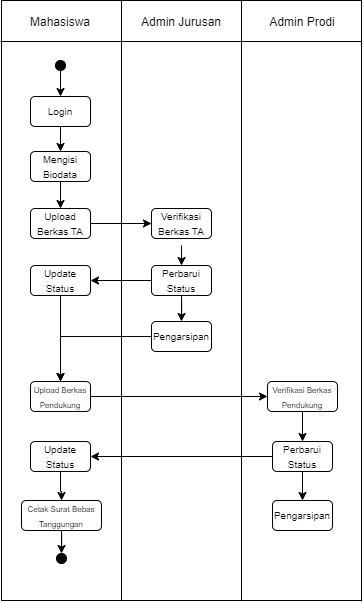

The diagram above was exported from draw.io. Its source (the exported page's mxGraphModel, read from the mxfile embedded in the PNG):
<mxGraphModel dx="1105" dy="549" grid="1" gridSize="10" guides="1" tooltips="1" connect="1" arrows="1" fold="1" page="1" pageScale="1" pageWidth="850" pageHeight="1100" math="0" shadow="0">
  <root>
    <mxCell id="0" />
    <mxCell id="1" parent="0" />
    <mxCell id="8eg85XD3WyfkmuIECyFD-1" value="" style="rounded=0;whiteSpace=wrap;html=1;" vertex="1" parent="1">
      <mxGeometry x="80" y="80" width="120" height="600" as="geometry" />
    </mxCell>
    <mxCell id="8eg85XD3WyfkmuIECyFD-2" value="" style="rounded=0;whiteSpace=wrap;html=1;" vertex="1" parent="1">
      <mxGeometry x="200" y="80" width="120" height="600" as="geometry" />
    </mxCell>
    <mxCell id="8eg85XD3WyfkmuIECyFD-3" value="" style="rounded=0;whiteSpace=wrap;html=1;" vertex="1" parent="1">
      <mxGeometry x="320" y="80" width="120" height="600" as="geometry" />
    </mxCell>
    <mxCell id="8eg85XD3WyfkmuIECyFD-5" value="Mahasiswa" style="text;html=1;align=center;verticalAlign=middle;whiteSpace=wrap;rounded=0;" vertex="1" parent="1">
      <mxGeometry x="109" y="87" width="60" height="30" as="geometry" />
    </mxCell>
    <mxCell id="8eg85XD3WyfkmuIECyFD-7" value="" style="endArrow=none;html=1;rounded=0;exitX=-0.006;exitY=0.071;exitDx=0;exitDy=0;exitPerimeter=0;" edge="1" parent="1">
      <mxGeometry width="50" height="50" relative="1" as="geometry">
        <mxPoint x="79" y="121" as="sourcePoint" />
        <mxPoint x="440" y="121" as="targetPoint" />
      </mxGeometry>
    </mxCell>
    <mxCell id="8eg85XD3WyfkmuIECyFD-8" value="Admin Jurusan" style="text;html=1;align=center;verticalAlign=middle;whiteSpace=wrap;rounded=0;" vertex="1" parent="1">
      <mxGeometry x="215" y="87" width="90" height="30" as="geometry" />
    </mxCell>
    <mxCell id="8eg85XD3WyfkmuIECyFD-9" value="Admin Prodi" style="text;html=1;align=center;verticalAlign=middle;whiteSpace=wrap;rounded=0;" vertex="1" parent="1">
      <mxGeometry x="336" y="87" width="90" height="30" as="geometry" />
    </mxCell>
    <mxCell id="8eg85XD3WyfkmuIECyFD-12" style="edgeStyle=orthogonalEdgeStyle;rounded=0;orthogonalLoop=1;jettySize=auto;html=1;" edge="1" parent="1" source="8eg85XD3WyfkmuIECyFD-10" target="8eg85XD3WyfkmuIECyFD-11">
      <mxGeometry relative="1" as="geometry" />
    </mxCell>
    <mxCell id="8eg85XD3WyfkmuIECyFD-10" value="" style="ellipse;whiteSpace=wrap;html=1;aspect=fixed;fillColor=#000000;" vertex="1" parent="1">
      <mxGeometry x="134" y="140" width="10" height="10" as="geometry" />
    </mxCell>
    <mxCell id="8eg85XD3WyfkmuIECyFD-26" style="edgeStyle=orthogonalEdgeStyle;rounded=0;orthogonalLoop=1;jettySize=auto;html=1;" edge="1" parent="1" source="8eg85XD3WyfkmuIECyFD-11" target="8eg85XD3WyfkmuIECyFD-13">
      <mxGeometry relative="1" as="geometry" />
    </mxCell>
    <mxCell id="8eg85XD3WyfkmuIECyFD-11" value="&lt;font style=&quot;font-size: 10px;&quot;&gt;Login&lt;/font&gt;" style="rounded=1;whiteSpace=wrap;html=1;" vertex="1" parent="1">
      <mxGeometry x="109" y="176" width="60" height="30" as="geometry" />
    </mxCell>
    <mxCell id="8eg85XD3WyfkmuIECyFD-27" style="edgeStyle=orthogonalEdgeStyle;rounded=0;orthogonalLoop=1;jettySize=auto;html=1;exitX=0.5;exitY=1;exitDx=0;exitDy=0;" edge="1" parent="1" source="8eg85XD3WyfkmuIECyFD-13" target="8eg85XD3WyfkmuIECyFD-14">
      <mxGeometry relative="1" as="geometry">
        <mxPoint x="139.00000000000023" y="268" as="sourcePoint" />
      </mxGeometry>
    </mxCell>
    <mxCell id="8eg85XD3WyfkmuIECyFD-13" value="&lt;span style=&quot;font-size: 10px;&quot;&gt;Mengisi Biodata&lt;/span&gt;" style="rounded=1;whiteSpace=wrap;html=1;" vertex="1" parent="1">
      <mxGeometry x="109" y="231" width="60" height="30" as="geometry" />
    </mxCell>
    <mxCell id="8eg85XD3WyfkmuIECyFD-28" style="edgeStyle=orthogonalEdgeStyle;rounded=0;orthogonalLoop=1;jettySize=auto;html=1;entryX=0;entryY=0.5;entryDx=0;entryDy=0;" edge="1" parent="1" source="8eg85XD3WyfkmuIECyFD-14" target="8eg85XD3WyfkmuIECyFD-15">
      <mxGeometry relative="1" as="geometry" />
    </mxCell>
    <mxCell id="8eg85XD3WyfkmuIECyFD-14" value="&lt;span style=&quot;font-size: 10px;&quot;&gt;Upload Berkas TA&lt;/span&gt;" style="rounded=1;whiteSpace=wrap;html=1;" vertex="1" parent="1">
      <mxGeometry x="109" y="288" width="60" height="30" as="geometry" />
    </mxCell>
    <mxCell id="8eg85XD3WyfkmuIECyFD-29" style="edgeStyle=orthogonalEdgeStyle;rounded=0;orthogonalLoop=1;jettySize=auto;html=1;entryX=0.5;entryY=0;entryDx=0;entryDy=0;" edge="1" parent="1" target="8eg85XD3WyfkmuIECyFD-16">
      <mxGeometry relative="1" as="geometry">
        <mxPoint x="260.0526315789473" y="325" as="sourcePoint" />
      </mxGeometry>
    </mxCell>
    <mxCell id="8eg85XD3WyfkmuIECyFD-15" value="&lt;span style=&quot;font-size: 10px;&quot;&gt;Verifikasi Berkas TA&lt;/span&gt;" style="rounded=1;whiteSpace=wrap;html=1;" vertex="1" parent="1">
      <mxGeometry x="230" y="288" width="60" height="30" as="geometry" />
    </mxCell>
    <mxCell id="8eg85XD3WyfkmuIECyFD-30" style="edgeStyle=orthogonalEdgeStyle;rounded=0;orthogonalLoop=1;jettySize=auto;html=1;entryX=1;entryY=0.5;entryDx=0;entryDy=0;" edge="1" parent="1" source="8eg85XD3WyfkmuIECyFD-16" target="8eg85XD3WyfkmuIECyFD-17">
      <mxGeometry relative="1" as="geometry" />
    </mxCell>
    <mxCell id="8eg85XD3WyfkmuIECyFD-33" style="edgeStyle=orthogonalEdgeStyle;rounded=0;orthogonalLoop=1;jettySize=auto;html=1;entryX=0.5;entryY=0;entryDx=0;entryDy=0;" edge="1" parent="1" source="8eg85XD3WyfkmuIECyFD-16" target="8eg85XD3WyfkmuIECyFD-24">
      <mxGeometry relative="1" as="geometry" />
    </mxCell>
    <mxCell id="8eg85XD3WyfkmuIECyFD-16" value="&lt;span style=&quot;font-size: 10px;&quot;&gt;Perbarui Status&lt;/span&gt;" style="rounded=1;whiteSpace=wrap;html=1;" vertex="1" parent="1">
      <mxGeometry x="230" y="345" width="60" height="30" as="geometry" />
    </mxCell>
    <mxCell id="8eg85XD3WyfkmuIECyFD-31" style="edgeStyle=orthogonalEdgeStyle;rounded=0;orthogonalLoop=1;jettySize=auto;html=1;" edge="1" parent="1" source="8eg85XD3WyfkmuIECyFD-17" target="8eg85XD3WyfkmuIECyFD-18">
      <mxGeometry relative="1" as="geometry" />
    </mxCell>
    <mxCell id="8eg85XD3WyfkmuIECyFD-17" value="&lt;span style=&quot;font-size: 10px;&quot;&gt;Update Status&lt;/span&gt;" style="rounded=1;whiteSpace=wrap;html=1;" vertex="1" parent="1">
      <mxGeometry x="109" y="345" width="60" height="30" as="geometry" />
    </mxCell>
    <mxCell id="8eg85XD3WyfkmuIECyFD-34" style="edgeStyle=orthogonalEdgeStyle;rounded=0;orthogonalLoop=1;jettySize=auto;html=1;entryX=0;entryY=0.5;entryDx=0;entryDy=0;" edge="1" parent="1" source="8eg85XD3WyfkmuIECyFD-18" target="8eg85XD3WyfkmuIECyFD-19">
      <mxGeometry relative="1" as="geometry" />
    </mxCell>
    <mxCell id="8eg85XD3WyfkmuIECyFD-18" value="&lt;font style=&quot;font-size: 8px;&quot;&gt;Upload Berkas Pendukung&lt;/font&gt;" style="rounded=1;whiteSpace=wrap;html=1;" vertex="1" parent="1">
      <mxGeometry x="109" y="461" width="60" height="30" as="geometry" />
    </mxCell>
    <mxCell id="8eg85XD3WyfkmuIECyFD-35" style="edgeStyle=orthogonalEdgeStyle;rounded=0;orthogonalLoop=1;jettySize=auto;html=1;" edge="1" parent="1" source="8eg85XD3WyfkmuIECyFD-19" target="8eg85XD3WyfkmuIECyFD-20">
      <mxGeometry relative="1" as="geometry" />
    </mxCell>
    <mxCell id="8eg85XD3WyfkmuIECyFD-19" value="&lt;font style=&quot;font-size: 8px;&quot;&gt;Verifikasi Berkas Pendukung&lt;/font&gt;" style="rounded=1;whiteSpace=wrap;html=1;" vertex="1" parent="1">
      <mxGeometry x="346" y="461" width="70" height="30" as="geometry" />
    </mxCell>
    <mxCell id="8eg85XD3WyfkmuIECyFD-37" style="edgeStyle=orthogonalEdgeStyle;rounded=0;orthogonalLoop=1;jettySize=auto;html=1;entryX=0.5;entryY=0;entryDx=0;entryDy=0;" edge="1" parent="1" source="8eg85XD3WyfkmuIECyFD-20" target="8eg85XD3WyfkmuIECyFD-25">
      <mxGeometry relative="1" as="geometry" />
    </mxCell>
    <mxCell id="8eg85XD3WyfkmuIECyFD-38" style="edgeStyle=orthogonalEdgeStyle;rounded=0;orthogonalLoop=1;jettySize=auto;html=1;" edge="1" parent="1" source="8eg85XD3WyfkmuIECyFD-20" target="8eg85XD3WyfkmuIECyFD-21">
      <mxGeometry relative="1" as="geometry" />
    </mxCell>
    <mxCell id="8eg85XD3WyfkmuIECyFD-20" value="&lt;span style=&quot;font-size: 10px;&quot;&gt;Perbarui Status&lt;/span&gt;" style="rounded=1;whiteSpace=wrap;html=1;" vertex="1" parent="1">
      <mxGeometry x="351" y="521" width="60" height="30" as="geometry" />
    </mxCell>
    <mxCell id="8eg85XD3WyfkmuIECyFD-45" style="edgeStyle=orthogonalEdgeStyle;rounded=0;orthogonalLoop=1;jettySize=auto;html=1;entryX=0.5;entryY=0;entryDx=0;entryDy=0;" edge="1" parent="1" source="8eg85XD3WyfkmuIECyFD-21" target="8eg85XD3WyfkmuIECyFD-22">
      <mxGeometry relative="1" as="geometry" />
    </mxCell>
    <mxCell id="8eg85XD3WyfkmuIECyFD-21" value="&lt;span style=&quot;font-size: 10px;&quot;&gt;Update Status&lt;/span&gt;" style="rounded=1;whiteSpace=wrap;html=1;" vertex="1" parent="1">
      <mxGeometry x="109" y="521" width="60" height="30" as="geometry" />
    </mxCell>
    <mxCell id="8eg85XD3WyfkmuIECyFD-42" style="edgeStyle=orthogonalEdgeStyle;rounded=0;orthogonalLoop=1;jettySize=auto;html=1;" edge="1" parent="1" source="8eg85XD3WyfkmuIECyFD-22" target="8eg85XD3WyfkmuIECyFD-23">
      <mxGeometry relative="1" as="geometry" />
    </mxCell>
    <mxCell id="8eg85XD3WyfkmuIECyFD-22" value="&lt;font style=&quot;font-size: 8px;&quot;&gt;Cetak Surat Bebas Tanggungan&lt;/font&gt;" style="rounded=1;whiteSpace=wrap;html=1;" vertex="1" parent="1">
      <mxGeometry x="100" y="580" width="80" height="30" as="geometry" />
    </mxCell>
    <mxCell id="8eg85XD3WyfkmuIECyFD-23" value="" style="ellipse;whiteSpace=wrap;html=1;aspect=fixed;fillColor=#000000;" vertex="1" parent="1">
      <mxGeometry x="135" y="633" width="10" height="10" as="geometry" />
    </mxCell>
    <mxCell id="8eg85XD3WyfkmuIECyFD-46" style="edgeStyle=orthogonalEdgeStyle;rounded=0;orthogonalLoop=1;jettySize=auto;html=1;entryX=0.5;entryY=0;entryDx=0;entryDy=0;" edge="1" parent="1" source="8eg85XD3WyfkmuIECyFD-24" target="8eg85XD3WyfkmuIECyFD-18">
      <mxGeometry relative="1" as="geometry" />
    </mxCell>
    <mxCell id="8eg85XD3WyfkmuIECyFD-24" value="&lt;span style=&quot;font-size: 10px;&quot;&gt;Pengarsipan&lt;/span&gt;" style="rounded=1;whiteSpace=wrap;html=1;" vertex="1" parent="1">
      <mxGeometry x="230" y="401" width="60" height="30" as="geometry" />
    </mxCell>
    <mxCell id="8eg85XD3WyfkmuIECyFD-25" value="&lt;span style=&quot;font-size: 10px;&quot;&gt;Pengarsipan&lt;/span&gt;" style="rounded=1;whiteSpace=wrap;html=1;" vertex="1" parent="1">
      <mxGeometry x="351" y="580" width="60" height="30" as="geometry" />
    </mxCell>
  </root>
</mxGraphModel>